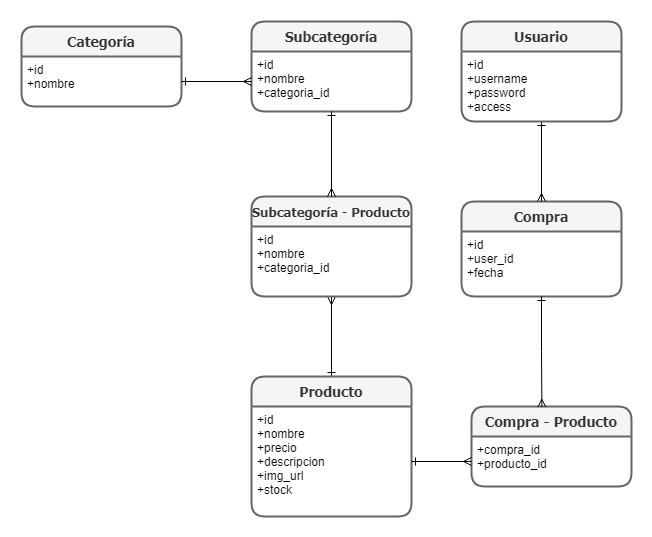

The diagram above was exported from draw.io. Its source (the exported page's mxGraphModel, read from the mxfile embedded in the PNG):
<mxGraphModel dx="997" dy="548" grid="1" gridSize="10" guides="1" tooltips="1" connect="1" arrows="1" fold="1" page="1" pageScale="1" pageWidth="827" pageHeight="1169" math="0" shadow="0">
  <root>
    <mxCell id="0" />
    <mxCell id="1" parent="0" />
    <mxCell id="9GLDR50ZndJVnABlVFS1-27" style="edgeStyle=orthogonalEdgeStyle;rounded=0;orthogonalLoop=1;jettySize=auto;html=1;entryX=0.5;entryY=1;entryDx=0;entryDy=0;endArrow=ERmany;endFill=0;startArrow=ERone;startFill=0;" parent="1" source="9GLDR50ZndJVnABlVFS1-14" target="9GLDR50ZndJVnABlVFS1-26" edge="1">
      <mxGeometry relative="1" as="geometry" />
    </mxCell>
    <mxCell id="9GLDR50ZndJVnABlVFS1-14" value="Producto" style="swimlane;childLayout=stackLayout;horizontal=1;startSize=30;horizontalStack=0;rounded=1;fontSize=14;fontStyle=1;strokeWidth=2;resizeParent=0;resizeLast=1;shadow=0;dashed=0;align=center;fontFamily=Tahoma;fillColor=#f5f5f5;strokeColor=#666666;fontColor=#333333;" parent="1" vertex="1">
      <mxGeometry x="280" y="400" width="160" height="140" as="geometry" />
    </mxCell>
    <mxCell id="9GLDR50ZndJVnABlVFS1-15" value="+id&#10;+nombre&#10;+precio&#10;+descripcion&#10;+img_url&#10;+stock" style="align=left;strokeColor=none;fillColor=none;spacingLeft=4;fontSize=12;verticalAlign=top;resizable=0;rotatable=0;part=1;" parent="9GLDR50ZndJVnABlVFS1-14" vertex="1">
      <mxGeometry y="30" width="160" height="110" as="geometry" />
    </mxCell>
    <mxCell id="9GLDR50ZndJVnABlVFS1-16" value="Categoría" style="swimlane;childLayout=stackLayout;horizontal=1;startSize=30;horizontalStack=0;rounded=1;fontSize=14;fontStyle=1;strokeWidth=2;resizeParent=0;resizeLast=1;shadow=0;dashed=0;align=center;fontFamily=Tahoma;fillColor=#f5f5f5;strokeColor=#666666;fontColor=#333333;" parent="1" vertex="1">
      <mxGeometry x="50" y="50" width="160" height="80" as="geometry" />
    </mxCell>
    <mxCell id="9GLDR50ZndJVnABlVFS1-17" value="+id&#10;+nombre&#10;" style="align=left;strokeColor=none;fillColor=none;spacingLeft=4;fontSize=12;verticalAlign=top;resizable=0;rotatable=0;part=1;" parent="9GLDR50ZndJVnABlVFS1-16" vertex="1">
      <mxGeometry y="30" width="160" height="50" as="geometry" />
    </mxCell>
    <mxCell id="9GLDR50ZndJVnABlVFS1-18" value="Subcategoría" style="swimlane;childLayout=stackLayout;horizontal=1;startSize=30;horizontalStack=0;rounded=1;fontSize=14;fontStyle=1;strokeWidth=2;resizeParent=0;resizeLast=1;shadow=0;dashed=0;align=center;fontFamily=Tahoma;fillColor=#f5f5f5;strokeColor=#666666;fontColor=#333333;" parent="1" vertex="1">
      <mxGeometry x="280" y="45" width="160" height="90" as="geometry" />
    </mxCell>
    <mxCell id="9GLDR50ZndJVnABlVFS1-19" value="+id&#10;+nombre&#10;+categoria_id" style="align=left;strokeColor=none;fillColor=none;spacingLeft=4;fontSize=12;verticalAlign=top;resizable=0;rotatable=0;part=1;" parent="9GLDR50ZndJVnABlVFS1-18" vertex="1">
      <mxGeometry y="30" width="160" height="60" as="geometry" />
    </mxCell>
    <mxCell id="9GLDR50ZndJVnABlVFS1-20" value="Compra" style="swimlane;childLayout=stackLayout;horizontal=1;startSize=30;horizontalStack=0;rounded=1;fontSize=14;fontStyle=1;strokeWidth=2;resizeParent=0;resizeLast=1;shadow=0;dashed=0;align=center;fontFamily=Tahoma;fillColor=#f5f5f5;strokeColor=#666666;fontColor=#333333;" parent="1" vertex="1">
      <mxGeometry x="490" y="225" width="160" height="95" as="geometry" />
    </mxCell>
    <mxCell id="9GLDR50ZndJVnABlVFS1-21" value="+id&#10;+user_id&#10;+fecha" style="align=left;strokeColor=none;fillColor=none;spacingLeft=4;fontSize=12;verticalAlign=top;resizable=0;rotatable=0;part=1;" parent="9GLDR50ZndJVnABlVFS1-20" vertex="1">
      <mxGeometry y="30" width="160" height="65" as="geometry" />
    </mxCell>
    <mxCell id="9GLDR50ZndJVnABlVFS1-33" style="edgeStyle=orthogonalEdgeStyle;rounded=0;orthogonalLoop=1;jettySize=auto;html=1;entryX=0.5;entryY=0;entryDx=0;entryDy=0;endArrow=ERmany;endFill=0;startArrow=ERone;startFill=0;" parent="1" source="9GLDR50ZndJVnABlVFS1-22" target="9GLDR50ZndJVnABlVFS1-20" edge="1">
      <mxGeometry relative="1" as="geometry" />
    </mxCell>
    <mxCell id="9GLDR50ZndJVnABlVFS1-22" value="Usuario" style="swimlane;childLayout=stackLayout;horizontal=1;startSize=30;horizontalStack=0;rounded=1;fontSize=14;fontStyle=1;strokeWidth=2;resizeParent=0;resizeLast=1;shadow=0;dashed=0;align=center;fontFamily=Tahoma;fillColor=#f5f5f5;strokeColor=#666666;fontColor=#333333;" parent="1" vertex="1">
      <mxGeometry x="490" y="45" width="160" height="100" as="geometry" />
    </mxCell>
    <mxCell id="9GLDR50ZndJVnABlVFS1-23" value="+id&#10;+username&#10;+password&#10;+access&#10;" style="align=left;strokeColor=none;fillColor=none;spacingLeft=4;fontSize=12;verticalAlign=top;resizable=0;rotatable=0;part=1;" parent="9GLDR50ZndJVnABlVFS1-22" vertex="1">
      <mxGeometry y="30" width="160" height="70" as="geometry" />
    </mxCell>
    <mxCell id="9GLDR50ZndJVnABlVFS1-24" style="edgeStyle=orthogonalEdgeStyle;rounded=0;orthogonalLoop=1;jettySize=auto;html=1;endArrow=ERmany;endFill=0;startArrow=ERone;startFill=0;" parent="1" source="9GLDR50ZndJVnABlVFS1-17" target="9GLDR50ZndJVnABlVFS1-19" edge="1">
      <mxGeometry relative="1" as="geometry" />
    </mxCell>
    <mxCell id="9GLDR50ZndJVnABlVFS1-25" value="Subcategoría - Producto" style="swimlane;childLayout=stackLayout;horizontal=1;startSize=30;horizontalStack=0;rounded=1;fontSize=13;fontStyle=1;strokeWidth=2;resizeParent=0;resizeLast=1;shadow=0;dashed=0;align=center;fontFamily=Tahoma;fillColor=#f5f5f5;strokeColor=#666666;fontColor=#333333;" parent="1" vertex="1">
      <mxGeometry x="280" y="220" width="160" height="100" as="geometry" />
    </mxCell>
    <mxCell id="9GLDR50ZndJVnABlVFS1-26" value="+id&#10;+nombre&#10;+categoria_id" style="align=left;strokeColor=none;fillColor=none;spacingLeft=4;fontSize=12;verticalAlign=top;resizable=0;rotatable=0;part=1;" parent="9GLDR50ZndJVnABlVFS1-25" vertex="1">
      <mxGeometry y="30" width="160" height="70" as="geometry" />
    </mxCell>
    <mxCell id="9GLDR50ZndJVnABlVFS1-28" style="edgeStyle=orthogonalEdgeStyle;rounded=0;orthogonalLoop=1;jettySize=auto;html=1;entryX=0.5;entryY=0;entryDx=0;entryDy=0;endArrow=ERmany;endFill=0;startArrow=ERone;startFill=0;" parent="1" source="9GLDR50ZndJVnABlVFS1-19" target="9GLDR50ZndJVnABlVFS1-25" edge="1">
      <mxGeometry relative="1" as="geometry" />
    </mxCell>
    <mxCell id="9GLDR50ZndJVnABlVFS1-29" value="Compra - Producto" style="swimlane;childLayout=stackLayout;horizontal=1;startSize=30;horizontalStack=0;rounded=1;fontSize=14;fontStyle=1;strokeWidth=2;resizeParent=0;resizeLast=1;shadow=0;dashed=0;align=center;fontFamily=Tahoma;fillColor=#f5f5f5;strokeColor=#666666;fontColor=#333333;" parent="1" vertex="1">
      <mxGeometry x="500" y="430" width="160" height="80" as="geometry" />
    </mxCell>
    <mxCell id="9GLDR50ZndJVnABlVFS1-30" value="+compra_id&#10;+producto_id&#10;" style="align=left;strokeColor=none;fillColor=none;spacingLeft=4;fontSize=12;verticalAlign=top;resizable=0;rotatable=0;part=1;" parent="9GLDR50ZndJVnABlVFS1-29" vertex="1">
      <mxGeometry y="30" width="160" height="50" as="geometry" />
    </mxCell>
    <mxCell id="9GLDR50ZndJVnABlVFS1-31" style="edgeStyle=orthogonalEdgeStyle;rounded=0;orthogonalLoop=1;jettySize=auto;html=1;endArrow=ERmany;endFill=0;startArrow=ERone;startFill=0;" parent="1" source="9GLDR50ZndJVnABlVFS1-15" target="9GLDR50ZndJVnABlVFS1-30" edge="1">
      <mxGeometry relative="1" as="geometry" />
    </mxCell>
    <mxCell id="9GLDR50ZndJVnABlVFS1-32" style="edgeStyle=orthogonalEdgeStyle;rounded=0;orthogonalLoop=1;jettySize=auto;html=1;entryX=0.44;entryY=0.009;entryDx=0;entryDy=0;endArrow=ERmany;endFill=0;startArrow=ERone;startFill=0;entryPerimeter=0;" parent="1" source="9GLDR50ZndJVnABlVFS1-21" target="9GLDR50ZndJVnABlVFS1-29" edge="1">
      <mxGeometry relative="1" as="geometry" />
    </mxCell>
  </root>
</mxGraphModel>